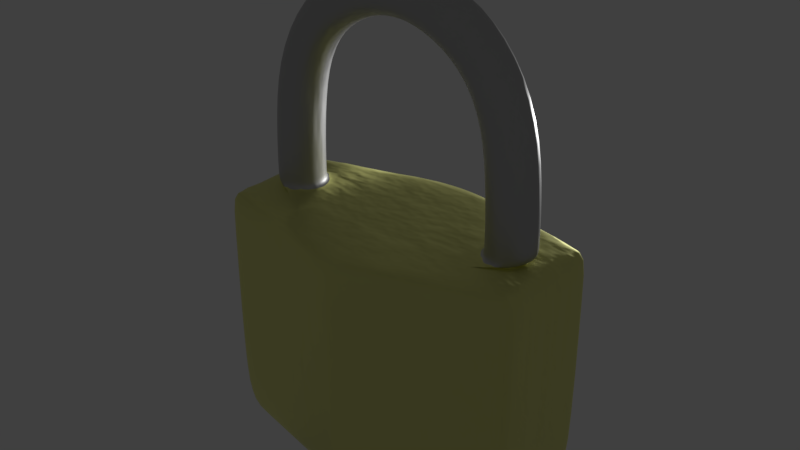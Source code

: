 # Source: Padlock.blend  (saved by Blender 2.79.0; exported with 4.5.12 LTS)
import bpy
from mathutils import Matrix  # noqa: F401  (used for matrix-valued properties, if any)

bpy.ops.wm.read_factory_settings(use_empty=True)
scene = bpy.context.scene
scene.name = 'Scene'

# ---- collections
col_collection_1 = bpy.data.collections.new('Collection 1'); scene.collection.children.link(col_collection_1)

# ---- materials (node trees are filled in below, after node groups)
mat_brass = bpy.data.materials.new('Brass')
mat_brass.alpha_threshold = 0.0
mat_brass.roughness = 0.5
mat_steel = bpy.data.materials.new('Steel')
mat_steel.alpha_threshold = 0.0
mat_steel.roughness = 0.5

# ---- material node trees
mat_brass.use_nodes = True; mat_brass.node_tree.nodes.clear()
_N = mat_brass.node_tree.nodes; _L = mat_brass.node_tree.links
n0 = _N.new('ShaderNodeOutputMaterial'); n0.name = 'Material Output'; n0.location = (1367, 300)
n1 = _N.new('ShaderNodeBsdfPrincipled'); n1.name = 'Principled BSDF'; n1.location = (1090, 351)
n1.width = 150
n1.subsurface_method = 'BURLEY'
n1.inputs[0].default_value = (0.8719, 0.8712, 0.3584, 1.0)
n1.inputs[1].default_value = 1.0
n1.inputs[2].default_value = 0.7083
n1.inputs[3].default_value = 1.45
n1.inputs[9].default_value = (1.0, 1.0, 1.0)
n1.inputs[15].default_value = 0.5167
n2 = _N.new('ShaderNodeBump'); n2.name = 'Bump'; n2.location = (756, 46)
n2.inputs[0].default_value = 0.3
n2.inputs[1].default_value = 0.1
n2.inputs[2].default_value = 1.0
n3 = _N.new('ShaderNodeMath'); n3.name = 'Math.001'; n3.location = (518, 34)
n3.operation = 'MAXIMUM'
n3.inputs[1].default_value = 1.0
n4 = _N.new('ShaderNodeMath'); n4.name = 'Math'; n4.location = (308, 44)
n5 = _N.new('ShaderNodeValToRGB'); n5.name = 'ColorRamp'; n5.location = (-42, -119)
while len(n5.color_ramp.elements) > 1: n5.color_ramp.elements.remove(n5.color_ramp.elements[-1])
n5.color_ramp.elements[0].position = 0.1273; n5.color_ramp.elements[0].color = (1.0, 1.0, 1.0, 1.0)
_e = n5.color_ramp.elements.new(0.1773); _e.color = (0.0, 0.0, 0.0, 1.0)
n6 = _N.new('ShaderNodeValToRGB'); n6.name = 'ColorRamp.001'; n6.location = (-47, 133)
while len(n6.color_ramp.elements) > 1: n6.color_ramp.elements.remove(n6.color_ramp.elements[-1])
n6.color_ramp.elements[0].position = 0.4318; n6.color_ramp.elements[0].color = (1.0, 1.0, 1.0, 1.0)
_e = n6.color_ramp.elements.new(0.4773); _e.color = (0.0, 0.0, 0.0, 1.0)
n7 = _N.new('ShaderNodeTexNoise'); n7.name = 'Noise Texture'; n7.location = (-272, 125)
n8 = _N.new('ShaderNodeTexWave'); n8.name = 'Wave Texture'; n8.location = (-279, -107)
n8.bands_direction = 'DIAGONAL'
n8.rings_direction = 'SPHERICAL'
n8.inputs[1].default_value = 13.7
n8.inputs[2].default_value = 6.8
n8.inputs[3].default_value = 4.8
n8.inputs[6].default_value = 1.571
n9 = _N.new('ShaderNodeTexCoord'); n9.name = 'Texture Coordinate'; n9.location = (-1019, 8)
n10 = _N.new('ShaderNodeMapping'); n10.name = 'Mapping'; n10.location = (-780, -60)
n10.inputs[2].default_value = (-1.388, 0.1065, -0.7557)
n11 = _N.new('ShaderNodeTexNoise'); n11.name = 'Noise Texture.001'; n11.location = (476, -347)
_L.new(n1.outputs[0], n0.inputs[0])
_L.new(n8.outputs[0], n5.inputs[0])
_L.new(n6.outputs[0], n4.inputs[0])
_L.new(n5.outputs[0], n4.inputs[1])
_L.new(n4.outputs[0], n3.inputs[0])
_L.new(n7.outputs[1], n6.inputs[0])
_L.new(n9.outputs[0], n10.inputs[0])
_L.new(n10.outputs[0], n7.inputs[0])
_L.new(n10.outputs[0], n8.inputs[0])
_L.new(n2.outputs[0], n1.inputs[5])
_L.new(n11.outputs[0], n2.inputs[3])
n0.is_active_output = True
mat_steel.use_nodes = True; mat_steel.node_tree.nodes.clear()
_N = mat_steel.node_tree.nodes; _L = mat_steel.node_tree.links
n0 = _N.new('ShaderNodeOutputMaterial'); n0.name = 'Material Output'; n0.location = (300, 300)
n1 = _N.new('ShaderNodeBsdfPrincipled'); n1.name = 'Principled BSDF'; n1.location = (2, 354)
n1.width = 191
n1.subsurface_method = 'BURLEY'
n1.inputs[0].default_value = (0.5342, 0.5342, 0.5342, 1.0)
n1.inputs[1].default_value = 1.0
n1.inputs[2].default_value = 0.525
n1.inputs[3].default_value = 1.45
n1.inputs[9].default_value = (1.0, 1.0, 1.0)
n2 = _N.new('ShaderNodeBump'); n2.name = 'Bump'; n2.location = (-250, -13)
n2.inputs[0].default_value = 0.4818
n2.inputs[1].default_value = 0.1
n2.inputs[2].default_value = 1.0
n3 = _N.new('ShaderNodeTexNoise'); n3.name = 'Noise Texture'; n3.location = (-505, -29)
_L.new(n1.outputs[0], n0.inputs[0])
_L.new(n2.outputs[0], n1.inputs[5])
_L.new(n3.outputs[0], n2.inputs[3])
n0.is_active_output = True

# ---- world
world_world = bpy.data.worlds.new('World'); scene.world = world_world
world_world.color = (0.05088, 0.05088, 0.05088)
world_world.use_sun_shadow = False
world_world.sun_shadow_jitter_overblur = 0.0
world_world.cycles.sampling_method = 'MANUAL'

# ---- lights
light_point = bpy.data.lights.new('Point', 'POINT')
light_point.transmission_factor = 0.0
light_point.energy = 1000.0
light_point.shadow_buffer_clip_start = 0.5
light_point.shadow_soft_size = 0.1
light_point.shadow_maximum_resolution = 0.006
light_point.use_absolute_resolution = True

# ---- meshes
me_cube_001 = bpy.data.meshes.new('Cube.001')
me_cube_001.from_pydata([(-1.0, -1.0, -1.0), (-1.0, -1.0, 1.0), (0.0, -1.755, -1.0), (0.0, -1.755, 1.0), (-0.5886, -1.852e-08, 1.001), (-0.5886, -1.852e-08, 1.402), (-0.6341, -0.3153, 1.001), (-0.6341, -0.3153, 1.402), (-0.7438, -0.4459, 1.001), (-0.7438, -0.4459, 1.402), (-0.8535, -0.3153, 1.001), (-0.8535, -0.3153, 1.402), (-0.899, 6.289e-09, 1.001), (-0.899, 6.289e-09, 1.402), (-0.556, -2.111e-08, 1.924), (-0.6008, -0.3153, 1.934), (-0.709, -0.4459, 1.958), (-0.8171, -0.3153, 1.982), (-0.8619, 8.88e-09, 1.992), (-0.4282, -3.191e-08, 2.229), (-0.459, -0.3153, 2.273), (-0.5332, -0.4459, 2.377), (-0.6074, -0.3153, 2.482), (-0.6381, 1.539e-08, 2.525), (-0.1995, -9.352e-08, 2.415), (-0.2159, -0.3153, 2.469), (-0.2554, -0.4459, 2.602), (-0.2948, -0.3153, 2.735), (-0.3112, -4.024e-08, 2.789), (0.0, -3.736e-08, 2.463), (0.0, -0.3153, 2.522), (7.078e-08, -0.4459, 2.663), (0.0, -0.3153, 2.805), (0.0, 1.793e-08, 2.864), (-1.0, 0.0, 1.0), (-1.0, 0.0, -1.0), (0.0, 0.0, -1.0), (0.0, 0.0, 1.0), (-0.06627, -1.705, -1.0), (-0.06627, -1.705, 1.0), (-0.06627, 0.0, -1.0), (-0.9151, -1.064, 1.0), (-0.9151, 0.0, -1.0), (-0.9151, -1.064, -1.0), (-1.0, -0.7771, 1.0), (-1.0, -0.7771, -1.0), (0.0, -1.364, -1.0), (-0.06627, -1.325, -1.0), (-0.9151, -0.8269, -1.0), (-1.0, -1.0, 0.9043), (0.0, -1.755, 0.9043), (-1.0, 0.0, 0.9046), (-0.06627, -1.705, 0.9043), (-0.9151, -1.064, 0.9043), (-1.0, -0.7771, 0.9044), (-0.5886, -1.852e-08, 1.082), (-0.6341, -0.3153, 1.082), (-0.7438, -0.4459, 1.082), (-0.8535, -0.3153, 1.082), (-0.899, 6.289e-09, 1.082)], [], [(53, 41, 1, 49), (55, 5, 7, 56), (56, 7, 9, 57), (57, 9, 11, 58), (58, 11, 13, 59), (11, 9, 16, 17), (7, 5, 14, 15), (13, 11, 17, 18), (9, 7, 15, 16), (20, 19, 24, 25), (18, 17, 22, 23), (16, 15, 20, 21), (17, 16, 21, 22), (15, 14, 19, 20), (23, 22, 27, 28), (21, 20, 25, 26), (22, 21, 26, 27), (27, 26, 31, 32), (25, 24, 29, 30), (28, 27, 32, 33), (26, 25, 30, 31), (48, 45, 35, 42), (54, 51, 35, 45), (8, 10, 12, 34, 44, 1, 41, 39, 3, 37, 4, 6), (46, 47, 40, 36), (50, 3, 39, 52), (47, 48, 42, 40), (52, 39, 41, 53), (38, 43, 48, 47), (2, 38, 47, 46), (49, 54, 45, 0), (43, 0, 45, 48), (1, 44, 54, 49), (38, 52, 53, 43), (2, 50, 52, 38), (44, 34, 51, 54), (43, 53, 49, 0), (10, 58, 59, 12), (8, 57, 58, 10), (6, 56, 57, 8), (4, 55, 56, 6)])
me_cube_001.polygons.foreach_set('use_smooth', [True] * 41)
me_cube_001.polygons.foreach_set('material_index', [0, 1, 1, 1, 1, 1, 1, 1, 1, 1, 1, 1, 1, 1, 1, 1, 1, 1, 1, 1, 1, 0, 0, 0, 0, 0, 0, 0, 0, 0, 0, 0, 0, 0, 0, 0, 0, 1, 1, 1, 1])
me_cube_001.materials.append(mat_brass)
me_cube_001.materials.append(mat_steel)
me_cube_001.use_remesh_preserve_volume = False
me_cube_001.use_remesh_preserve_attributes = False
me_cube_001.use_mirror_vertex_groups = False
me_cube_001.update()

# ---- objects
ob_point = bpy.data.objects.new('Point', light_point)
ob_cube = bpy.data.objects.new('Cube', me_cube_001)

# ---- transforms, parenting, visibility, modifiers, constraints
ob_point.location = (1.149, 7.595, 0.5185)
ob_point.lineart.crease_threshold = 0.0
ob_cube.location = (0.0, 0.0, -2.044)
ob_cube.scale = (2.986, 1.039, 2.307)
ob_cube.lineart.crease_threshold = 0.0
_m = ob_cube.modifiers.new('Mirror', 'MIRROR')
_m.use_axis = (True, True, False)
_m = ob_cube.modifiers.new('Subsurf', 'SUBSURF')
_m.uv_smooth = 'PRESERVE_CORNERS'
_m.quality = 2
_m.levels = 3
_m.show_only_control_edges = False

# ---- collection membership
col_collection_1.objects.link(ob_point)
col_collection_1.objects.link(ob_cube)

# ---- scene / render settings (as saved in the file)
scene.frame_start = 1; scene.frame_end = 250; scene.frame_set(1)
scene.render.engine = 'CYCLES'
scene.render.resolution_percentage = 50
scene.render.dither_intensity = 0.0
scene.cycles.use_denoising = False
scene.cycles.samples = 128
scene.cycles.sampling_pattern = 'TABULATED_SOBOL'
scene.cycles.use_adaptive_sampling = False
scene.cycles.use_light_tree = False
scene.cycles.blur_glossy = 0.0
scene.cycles.sample_clamp_indirect = 0.0
scene.view_settings.view_transform = 'Standard'
bpy.context.view_layer.update()

# ---- added for rendering (the .blend has no active camera): camera
cam_auto = bpy.data.cameras.new('AutoCamera')
cam_auto.lens = 50.0
cam_auto.sensor_width = 36.0
cam_auto.clip_end = 1000.0
ob_auto_camera = bpy.data.objects.new('AutoCamera', cam_auto)
scene.collection.objects.link(ob_auto_camera)
ob_auto_camera.location = (10.4851, -12.5821, 8.49395)
ob_auto_camera.rotation_euler = (1.09748, -7.21219e-08, 0.694738)
scene.camera = ob_auto_camera
bpy.context.view_layer.update()
